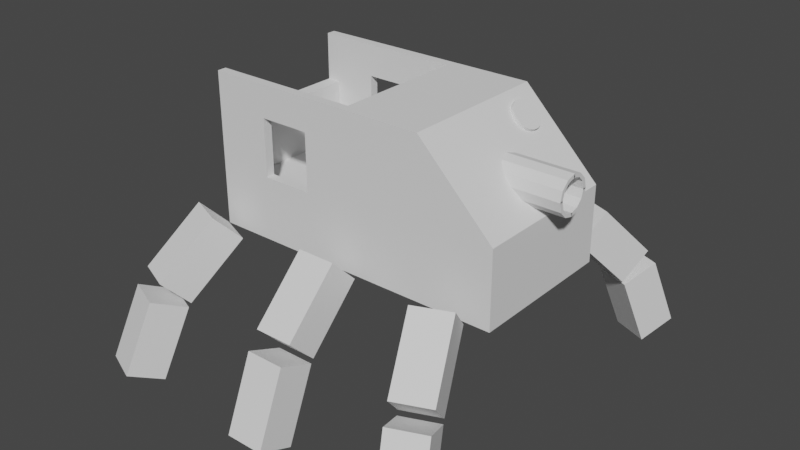 # Source: TestEnemy.blend  (saved by Blender 3.6.11; exported with 4.5.12 LTS)
import bpy
from mathutils import Matrix  # noqa: F401  (used for matrix-valued properties, if any)

bpy.ops.wm.read_factory_settings(use_empty=True)
scene = bpy.context.scene
scene.name = 'Scene'

# ---- collections
col_collection = bpy.data.collections.new('Collection'); scene.collection.children.link(col_collection)

# ---- world
world_world = bpy.data.worlds.new('World'); scene.world = world_world
world_world.use_nodes = True; world_world.node_tree.nodes.clear()
_N = world_world.node_tree.nodes; _L = world_world.node_tree.links
n0 = _N.new('ShaderNodeOutputWorld'); n0.name = 'World Output'; n0.location = (300, 300)
n1 = _N.new('ShaderNodeBackground'); n1.name = 'Background'; n1.location = (10, 300)
n1.inputs[0].default_value = (0.05088, 0.05088, 0.05088, 1.0)
_L.new(n1.outputs[0], n0.inputs[0])
n0.is_active_output = True
world_world.color = (0.05088, 0.05088, 0.05088)
world_world.use_sun_shadow = False
world_world.sun_shadow_jitter_overblur = 0.0

# ---- meshes
me_cylinder = bpy.data.meshes.new('Cylinder')
me_cylinder.from_pydata([(1.051, 0.8188, 3.187), (1.271, 0.8188, 3.407), (1.079, 0.8149, 3.16), (1.299, 0.8149, 3.38), (1.105, 0.8037, 3.134), (1.325, 0.8037, 3.354), (1.129, 0.7854, 3.11), (1.349, 0.7854, 3.33), (1.15, 0.7608, 3.088), (1.37, 0.7608, 3.308), (1.168, 0.7308, 3.071), (1.388, 0.7308, 3.291), (1.181, 0.6965, 3.058), (1.401, 0.6965, 3.278), (1.189, 0.6594, 3.05), (1.409, 0.6594, 3.27), (1.191, 0.6208, 3.047), (1.411, 0.6208, 3.267), (1.189, 0.5821, 3.05), (1.409, 0.5821, 3.27), (1.181, 0.545, 3.058), (1.401, 0.545, 3.278), (1.168, 0.5108, 3.071), (1.388, 0.5108, 3.291), (1.15, 0.4808, 3.088), (1.37, 0.4808, 3.308), (1.129, 0.4561, 3.11), (1.349, 0.4561, 3.33), (1.105, 0.4379, 3.134), (1.325, 0.4379, 3.354), (1.079, 0.4266, 3.16), (1.299, 0.4266, 3.38), (1.051, 0.4228, 3.187), (1.271, 0.4228, 3.407), (1.024, 0.4266, 3.215), (1.244, 0.4266, 3.435), (0.9977, 0.4379, 3.241), (1.218, 0.4379, 3.461), (0.9735, 0.4561, 3.265), (1.194, 0.4561, 3.485), (0.9522, 0.4808, 3.286), (1.172, 0.4808, 3.506), (0.9348, 0.5108, 3.304), (1.155, 0.5108, 3.524), (0.9219, 0.545, 3.317), (1.142, 0.545, 3.537), (0.9139, 0.5821, 3.325), (1.134, 0.5821, 3.545), (0.9112, 0.6208, 3.327), (1.131, 0.6208, 3.547), (0.9139, 0.6594, 3.325), (1.134, 0.6594, 3.545), (0.9219, 0.6965, 3.317), (1.142, 0.6965, 3.537), (0.9348, 0.7308, 3.304), (1.155, 0.7308, 3.524), (0.9522, 0.7608, 3.286), (1.172, 0.7608, 3.506), (0.9735, 0.7854, 3.265), (1.194, 0.7854, 3.485), (0.9977, 0.8037, 3.241), (1.218, 0.8037, 3.461), (1.024, 0.8149, 3.215), (1.244, 0.8149, 3.435), (-2.0, -1.0, 1.622), (-1.269, -0.8829, 2.456), (-2.0, -1.0, 3.622), (-1.269, -0.8829, 3.205), (-2.0, 1.0, 1.622), (-0.6076, -0.8829, 2.456), (-2.0, 1.0, 3.622), (-0.6076, -0.8829, 3.205), (2.0, -1.0, 1.622), (-1.821, -0.8817, 3.006), (2.0, 1.0, 1.622), (2.0, -1.0, 2.622), (1.0, -1.0, 3.622), (-0.05545, -0.8829, 2.237), (1.0, 1.0, 3.622), (2.0, 1.0, 2.622), (-1.821, 0.0, 3.006), (-0.05545, 0.0, 2.237), (-1.269, 0.8829, 2.456), (-1.269, 0.8829, 3.205), (-0.6076, 0.8829, 2.456), (-0.6076, 0.8829, 3.205), (-1.821, 0.8817, 3.006), (-0.05545, 0.8829, 2.237), (-1.821, 0.0, 2.237), (-1.821, -0.8829, 2.237), (-1.821, 0.8829, 2.237), (-2.0, -0.8817, 3.006), (-2.0, -0.8817, 3.622), (-2.0, 0.8817, 3.622), (-2.0, 0.0, 3.006), (-2.0, 0.8817, 3.006), (-1.269, -1.0, 2.456), (-1.269, -1.0, 3.205), (-0.6076, -1.0, 3.205), (-0.6076, -1.0, 2.456), (-1.269, 1.0, 2.456), (-1.269, 1.0, 3.205), (-0.6076, 1.0, 2.456), (-0.6076, 1.0, 3.205), (-1.821, 0.8817, 3.622), (-0.05545, 0.8829, 3.622), (-0.3846, 0.8829, 3.622), (-1.492, 0.8829, 3.622), (-1.821, 0.8829, 3.622), (-1.821, -0.8829, 3.622), (-1.821, -0.8817, 3.622), (-1.492, -0.8829, 3.622), (-0.05545, -0.8829, 3.622), (-0.3846, -0.8829, 3.622), (-0.05545, 0.0, 3.622), (1.201, 0.0, 2.693), (1.201, -0.25, 2.943), (1.201, -0.125, 2.726), (1.201, -0.2165, 2.818), (1.201, -0.25, 2.943), (1.201, 0.0, 3.193), (1.201, -0.2165, 3.068), (1.201, -0.125, 3.159), (1.201, 0.25, 2.943), (1.201, 0.0, 2.693), (1.201, 0.2165, 2.818), (1.201, 0.125, 2.726), (1.201, 0.0, 3.193), (1.201, 0.25, 2.943), (1.201, 0.125, 3.159), (1.201, 0.2165, 3.068), (2.293, -0.2053, 2.955), (2.293, 0.01197, 2.737), (2.293, -0.175, 2.841), (2.293, -0.1011, 2.767), (2.293, 0.01197, 3.148), (2.293, -0.2053, 2.931), (2.293, -0.1011, 3.118), (2.293, -0.175, 3.044), (2.293, -0.01197, 2.737), (2.293, 0.2053, 2.955), (2.293, 0.1011, 2.767), (2.293, 0.175, 2.841), (2.293, 0.2053, 2.931), (2.293, -0.01197, 3.148), (2.293, 0.175, 3.044), (2.293, 0.1011, 3.118), (2.293, 0.125, 2.726), (2.293, 0.0, 2.693), (2.293, 0.2165, 2.818), (2.293, 0.25, 2.943), (2.293, 0.0, 3.193), (2.293, 0.125, 3.159), (2.293, 0.2165, 3.068), (2.293, 0.25, 2.943), (2.293, 0.0, 2.693), (2.293, -0.125, 2.726), (2.293, -0.2165, 2.818), (2.293, -0.25, 2.943), (2.293, -0.125, 3.159), (2.293, 0.0, 3.193), (2.293, -0.2165, 3.068), (2.293, -0.25, 2.943), (1.969, 0.1011, 2.767), (1.969, -0.01197, 2.737), (1.969, 0.175, 2.841), (1.969, 0.2053, 2.955), (1.969, -0.01197, 3.148), (1.969, 0.1011, 3.118), (1.969, 0.175, 3.044), (1.969, 0.2053, 2.931), (1.969, 0.01197, 2.737), (1.969, -0.1011, 2.767), (1.969, -0.175, 2.841), (1.969, -0.2053, 2.955), (1.969, -0.1011, 3.118), (1.969, 0.01197, 3.148), (1.969, -0.175, 3.044), (1.969, -0.2053, 2.931), (1.449, 1.676, 2.065), (1.719, 2.329, 1.358), (1.313, 1.349, 1.712), (1.584, 2.002, 1.004), (1.911, 1.484, 2.065), (2.181, 2.137, 1.358), (1.775, 1.158, 1.712), (2.046, 1.811, 1.004), (1.774, 2.462, 1.146), (1.921, 2.815, 0.2221), (1.597, 2.035, 0.9546), (1.744, 2.388, 0.03073), (2.236, 2.27, 1.146), (2.383, 2.624, 0.2221), (2.059, 1.843, 0.9546), (2.206, 2.197, 0.03073), (-2.021, 1.444, 2.065), (-2.292, 2.097, 1.358), (-1.886, 1.117, 1.712), (-2.157, 1.77, 1.004), (-1.56, 1.635, 2.065), (-1.83, 2.288, 1.358), (-1.424, 1.308, 1.712), (-1.695, 1.962, 1.004), (-2.347, 2.23, 1.146), (-2.493, 2.583, 0.2221), (-2.17, 1.803, 0.9546), (-2.317, 2.156, 0.03073), (-1.885, 2.421, 1.146), (-2.032, 2.774, 0.2221), (-1.708, 1.994, 0.9546), (-1.855, 2.348, 0.03073), (-0.2396, 1.528, 2.065), (-0.2396, 2.236, 1.358), (-0.2396, 1.175, 1.712), (-0.2396, 1.882, 1.004), (0.2604, 1.528, 2.065), (0.2604, 2.236, 1.358), (0.2604, 1.175, 1.712), (0.2604, 1.882, 1.004), (-0.2396, 2.379, 1.146), (-0.2396, 2.762, 0.2221), (-0.2396, 1.917, 0.9546), (-0.2396, 2.3, 0.03073), (0.2604, 2.379, 1.146), (0.2604, 2.762, 0.2221), (0.2604, 1.917, 0.9546), (0.2604, 2.3, 0.03073), (1.449, -1.676, 2.065), (1.719, -2.329, 1.358), (1.313, -1.349, 1.712), (1.584, -2.002, 1.004), (1.911, -1.484, 2.065), (2.181, -2.137, 1.358), (1.775, -1.158, 1.712), (2.046, -1.811, 1.004), (1.774, -2.462, 1.146), (1.921, -2.815, 0.2221), (1.597, -2.035, 0.9546), (1.744, -2.388, 0.03073), (2.236, -2.27, 1.146), (2.383, -2.624, 0.2221), (2.059, -1.843, 0.9546), (2.206, -2.197, 0.03073), (-2.021, -1.444, 2.065), (-2.292, -2.097, 1.358), (-1.886, -1.117, 1.712), (-2.157, -1.77, 1.004), (-1.56, -1.635, 2.065), (-1.83, -2.288, 1.358), (-1.424, -1.308, 1.712), (-1.695, -1.962, 1.004), (-2.347, -2.23, 1.146), (-2.493, -2.583, 0.2221), (-2.17, -1.803, 0.9546), (-2.317, -2.156, 0.03073), (-1.885, -2.421, 1.146), (-2.032, -2.774, 0.2221), (-1.708, -1.994, 0.9546), (-1.855, -2.348, 0.03073), (-0.2396, -1.528, 2.065), (-0.2396, -2.236, 1.358), (-0.2396, -1.175, 1.712), (-0.2396, -1.882, 1.004), (0.2604, -1.528, 2.065), (0.2604, -2.236, 1.358), (0.2604, -1.175, 1.712), (0.2604, -1.882, 1.004), (-0.2396, -2.379, 1.146), (-0.2396, -2.762, 0.2221), (-0.2396, -1.917, 0.9546), (-0.2396, -2.3, 0.03073), (0.2604, -2.379, 1.146), (0.2604, -2.762, 0.2221), (0.2604, -1.917, 0.9546), (0.2604, -2.3, 0.03073)], [], [(0, 1, 3, 2), (2, 3, 5, 4), (4, 5, 7, 6), (6, 7, 9, 8), (8, 9, 11, 10), (10, 11, 13, 12), (12, 13, 15, 14), (14, 15, 17, 16), (16, 17, 19, 18), (18, 19, 21, 20), (20, 21, 23, 22), (22, 23, 25, 24), (24, 25, 27, 26), (26, 27, 29, 28), (28, 29, 31, 30), (30, 31, 33, 32), (32, 33, 35, 34), (34, 35, 37, 36), (36, 37, 39, 38), (38, 39, 41, 40), (40, 41, 43, 42), (42, 43, 45, 44), (44, 45, 47, 46), (46, 47, 49, 48), (48, 49, 51, 50), (50, 51, 53, 52), (52, 53, 55, 54), (54, 55, 57, 56), (56, 57, 59, 58), (58, 59, 61, 60), (3, 1, 63, 61, 59, 57, 55, 53, 51, 49, 47, 45, 43, 41, 39, 37, 35, 33, 31, 29, 27, 25, 23, 21, 19, 17, 15, 13, 11, 9, 7, 5), (60, 61, 63, 62), (62, 63, 1, 0), (0, 2, 4, 6, 8, 10, 12, 14, 16, 18, 20, 22, 24, 26, 28, 30, 32, 34, 36, 38, 40, 42, 44, 46, 48, 50, 52, 54, 56, 58, 60, 62), (93, 70, 68, 64, 66, 92, 91, 94, 95), (97, 66, 64, 96), (96, 64, 72, 75, 76, 66, 97, 98, 99), (70, 101, 100, 68), (70, 78, 79, 74, 68, 100, 102, 103, 101), (68, 74, 72, 64), (74, 79, 75, 72), (78, 76, 75, 79), (110, 92, 66, 76, 78, 70, 93, 104, 108, 107, 106, 105, 114, 112, 113, 111, 109), (81, 77, 112, 114), (71, 69, 99, 98), (88, 89, 77, 81), (67, 65, 89, 109, 111), (71, 113, 112, 77, 69), (69, 77, 89, 65), (71, 67, 111, 113), (99, 69, 65, 96), (65, 67, 97, 96), (97, 67, 71, 98), (94, 80, 86, 95), (87, 81, 114, 105), (84, 85, 103, 102), (88, 81, 87, 90), (108, 90, 82, 83, 107), (106, 85, 84, 87, 105), (84, 82, 90, 87), (83, 85, 106, 107), (100, 82, 84, 102), (83, 82, 100, 101), (85, 83, 101, 103), (73, 89, 88, 80), (109, 89, 73, 110), (80, 88, 90, 86), (104, 86, 90, 108), (73, 91, 92, 110), (93, 95, 86, 104), (73, 80, 94, 91), (158, 162, 119, 116), (139, 141, 163, 164), (151, 127, 120, 160), (115, 117, 118, 116, 119, 121, 122, 120, 127, 129, 130, 128, 123, 125, 126, 124), (123, 128, 154, 150), (148, 124, 126, 147), (147, 126, 125, 149), (149, 125, 123, 150), (127, 151, 152, 129), (129, 152, 153, 130), (130, 153, 154, 128), (115, 155, 156, 117), (117, 156, 157, 118), (118, 157, 158, 116), (160, 120, 122, 159), (159, 122, 121, 161), (161, 121, 119, 162), (124, 148, 155, 115), (141, 139, 148, 147), (142, 141, 147, 149), (140, 142, 149, 150), (144, 146, 152, 151), (146, 145, 153, 152), (145, 143, 154, 153), (132, 134, 156, 155), (134, 133, 157, 156), (133, 131, 158, 157), (137, 135, 160, 159), (138, 137, 159, 161), (136, 138, 161, 162), (139, 132, 155, 148), (131, 136, 162, 158), (135, 144, 151, 160), (143, 140, 150, 154), (164, 163, 165, 166, 170, 169, 168, 167, 176, 175, 177, 178, 174, 173, 172, 171), (140, 143, 170, 166), (131, 133, 173, 174), (141, 142, 165, 163), (135, 137, 175, 176), (142, 140, 166, 165), (137, 138, 177, 175), (146, 144, 167, 168), (138, 136, 178, 177), (145, 146, 168, 169), (132, 139, 164, 171), (143, 145, 169, 170), (136, 131, 174, 178), (134, 132, 171, 172), (144, 135, 176, 167), (133, 134, 172, 173), (179, 180, 182, 181), (181, 182, 186, 185), (185, 186, 184, 183), (183, 184, 180, 179), (181, 185, 183, 179), (186, 182, 180, 184), (187, 188, 190, 189), (189, 190, 194, 193), (193, 194, 192, 191), (191, 192, 188, 187), (189, 193, 191, 187), (194, 190, 188, 192), (195, 196, 198, 197), (197, 198, 202, 201), (201, 202, 200, 199), (199, 200, 196, 195), (197, 201, 199, 195), (202, 198, 196, 200), (203, 204, 206, 205), (205, 206, 210, 209), (209, 210, 208, 207), (207, 208, 204, 203), (205, 209, 207, 203), (210, 206, 204, 208), (211, 212, 214, 213), (213, 214, 218, 217), (217, 218, 216, 215), (215, 216, 212, 211), (213, 217, 215, 211), (218, 214, 212, 216), (219, 220, 222, 221), (221, 222, 226, 225), (225, 226, 224, 223), (223, 224, 220, 219), (221, 225, 223, 219), (226, 222, 220, 224), (227, 229, 230, 228), (229, 233, 234, 230), (233, 231, 232, 234), (231, 227, 228, 232), (229, 227, 231, 233), (234, 232, 228, 230), (235, 237, 238, 236), (237, 241, 242, 238), (241, 239, 240, 242), (239, 235, 236, 240), (237, 235, 239, 241), (242, 240, 236, 238), (243, 245, 246, 244), (245, 249, 250, 246), (249, 247, 248, 250), (247, 243, 244, 248), (245, 243, 247, 249), (250, 248, 244, 246), (251, 253, 254, 252), (253, 257, 258, 254), (257, 255, 256, 258), (255, 251, 252, 256), (253, 251, 255, 257), (258, 256, 252, 254), (259, 261, 262, 260), (261, 265, 266, 262), (265, 263, 264, 266), (263, 259, 260, 264), (261, 259, 263, 265), (266, 264, 260, 262), (267, 269, 270, 268), (269, 273, 274, 270), (273, 271, 272, 274), (271, 267, 268, 272), (269, 267, 271, 273), (274, 272, 268, 270)])
_uv = me_cylinder.uv_layers.new(name='UVMap')
_uv.uv.foreach_set('vector', [1.0, 0.5, 1.0, 1.0, 0.9688, 1.0, 0.9688, 0.5, 0.9688, 0.5, 0.9688, 1.0, 0.9375, 1.0, 0.9375, 0.5, 0.9375, 0.5, 0.9375, 1.0, 0.9062, 1.0, 0.9062, 0.5, 0.9062, 0.5, 0.9062, 1.0, 0.875, 1.0, 0.875, 0.5, 0.875, 0.5, 0.875, 1.0, 0.8438, 1.0, 0.8438, 0.5, 0.8438, 0.5, 0.8438, 1.0, 0.8125, 1.0, 0.8125, 0.5, 0.8125, 0.5, 0.8125, 1.0, 0.7812, 1.0, 0.7812, 0.5, 0.7812, 0.5, 0.7812, 1.0, 0.75, 1.0, 0.75, 0.5, 0.75, 0.5, 0.75, 1.0, 0.7188, 1.0, 0.7188, 0.5, 0.7188, 0.5, 0.7188, 1.0, 0.6875, 1.0, 0.6875, 0.5, 0.6875, 0.5, 0.6875, 1.0, 0.6562, 1.0, 0.6562, 0.5, 0.6562, 0.5, 0.6562, 1.0, 0.625, 1.0, 0.625, 0.5, 0.625, 0.5, 0.625, 1.0, 0.5938, 1.0, 0.5938, 0.5, 0.5938, 0.5, 0.5938, 1.0, 0.5625, 1.0, 0.5625, 0.5, 0.5625, 0.5, 0.5625, 1.0, 0.5312, 1.0, 0.5312, 0.5, 0.5312, 0.5, 0.5312, 1.0, 0.5, 1.0, 0.5, 0.5, 0.5, 0.5, 0.5, 1.0, 0.4688, 1.0, 0.4688, 0.5, 0.4688, 0.5, 0.4688, 1.0, 0.4375, 1.0, 0.4375, 0.5, 0.4375, 0.5, 0.4375, 1.0, 0.4062, 1.0, 0.4062, 0.5, 0.4062, 0.5, 0.4062, 1.0, 0.375, 1.0, 0.375, 0.5, 0.375, 0.5, 0.375, 1.0, 0.3438, 1.0, 0.3438, 0.5, 0.3438, 0.5, 0.3438, 1.0, 0.3125, 1.0, 0.3125, 0.5, 0.3125, 0.5, 0.3125, 1.0, 0.2812, 1.0, 0.2812, 0.5, 0.2812, 0.5, 0.2812, 1.0, 0.25, 1.0, 0.25, 0.5, 0.25, 0.5, 0.25, 1.0, 0.2188, 1.0, 0.2188, 0.5, 0.2188, 0.5, 0.2188, 1.0, 0.1875, 1.0, 0.1875, 0.5, 0.1875, 0.5, 0.1875, 1.0, 0.1562, 1.0, 0.1562, 0.5, 0.1562, 0.5, 0.1562, 1.0, 0.125, 1.0, 0.125, 0.5, 0.125, 0.5, 0.125, 1.0, 0.09375, 1.0, 0.09375, 0.5, 0.09375, 0.5, 0.09375, 1.0, 0.0625, 1.0, 0.0625, 0.5, 0.2968, 0.4854, 0.25, 0.49, 0.2032, 0.4854, 0.1582, 0.4717, 0.1167, 0.4496, 0.08029, 0.4197, 0.05045, 0.3833, 0.02827, 0.3418, 0.01461, 0.2968, 0.01, 0.25, 0.01461, 0.2032, 0.02827, 0.1582, 0.05045, 0.1167, 0.08029, 0.08029, 0.1167, 0.05045, 0.1582, 0.02827, 0.2032, 0.01461, 0.25, 0.01, 0.2968, 0.01461, 0.3418, 0.02827, 0.3833, 0.05045, 0.4197, 0.08029, 0.4496, 0.1167, 0.4717, 0.1582, 0.4854, 0.2032, 0.49, 0.25, 0.4854, 0.2968, 0.4717, 0.3418, 0.4496, 0.3833, 0.4197, 0.4197, 0.3833, 0.4496, 0.3418, 0.4717, 0.0625, 0.5, 0.0625, 1.0, 0.03125, 1.0, 0.03125, 0.5, 0.03125, 0.5, 0.03125, 1.0, 0.0, 1.0, 0.0, 0.5, 0.75, 0.49, 0.7968, 0.4854, 0.8418, 0.4717, 0.8833, 0.4496, 0.9197, 0.4197, 0.9496, 0.3833, 0.9717, 0.3418, 0.9854, 0.2968, 0.99, 0.25, 0.9854, 0.2032, 0.9717, 0.1582, 0.9496, 0.1167, 0.9197, 0.08029, 0.8833, 0.05045, 0.8418, 0.02827, 0.7968, 0.01461, 0.75, 0.01, 0.7032, 0.01461, 0.6582, 0.02827, 0.6167, 0.05045, 0.5803, 0.08029, 0.5504, 0.1167, 0.5283, 0.1582, 0.5146, 0.2032, 0.51, 0.25, 0.5146, 0.2968, 0.5283, 0.3418, 0.5504, 0.3833, 0.5803, 0.4197, 0.6167, 0.4496, 0.6582, 0.4717, 0.7032, 0.4854, 0.625, 0.2352, 0.625, 0.25, 0.375, 0.25, 0.375, 0.0, 0.625, 0.0, 0.625, 0.01479, 0.548, 0.01479, 0.548, 0.125, 0.548, 0.2352, 0.5729, 0.9543, 0.625, 1.0, 0.375, 1.0, 0.4792, 0.9543, 0.4792, 0.9543, 0.375, 1.0, 0.375, 0.75, 0.5, 0.75, 0.625, 0.8125, 0.625, 1.0, 0.5729, 0.9543, 0.5729, 0.913, 0.4792, 0.913, 0.625, 0.25, 0.5729, 0.2957, 0.4792, 0.2957, 0.375, 0.25, 0.625, 0.25, 0.625, 0.4375, 0.5, 0.5, 0.375, 0.5, 0.375, 0.25, 0.4792, 0.2957, 0.4792, 0.337, 0.5729, 0.337, 0.5729, 0.2957, 0.125, 0.5, 0.375, 0.5, 0.375, 0.75, 0.125, 0.75, 0.375, 0.5, 0.5, 0.5, 0.5, 0.75, 0.375, 0.75, 0.6875, 0.5, 0.6875, 0.75, 0.5, 0.75, 0.5, 0.5, 0.8638, 0.7352, 0.875, 0.7352, 0.875, 0.75, 0.6875, 0.75, 0.6875, 0.5, 0.875, 0.5, 0.875, 0.5148, 0.8638, 0.5148, 0.8638, 0.5146, 0.8433, 0.5146, 0.774, 0.5146, 0.7535, 0.5146, 0.7535, 0.625, 0.7535, 0.7354, 0.774, 0.7354, 0.8433, 0.7354, 0.8638, 0.7354, 0.375, 0.625, 0.375, 0.75, 0.5481, 0.75, 0.5481, 0.625, 0.5275, 0.8475, 0.4725, 0.8475, 0.4725, 0.8475, 0.5275, 0.8475, 0.125, 0.625, 0.125, 0.75, 0.375, 0.75, 0.375, 0.625, 0.5275, 0.9025, 0.4725, 0.9025, 0.375, 1.0, 0.5481, 1.0, 0.5669, 0.9419, 0.5275, 0.8475, 0.5669, 0.8081, 0.5481, 0.75, 0.375, 0.75, 0.4725, 0.8475, 0.4725, 0.8475, 0.375, 0.75, 0.375, 1.0, 0.4725, 0.9025, 0.5275, 0.8475, 0.5275, 0.9025, 0.5669, 0.9419, 0.5669, 0.8081, 0.4725, 0.8475, 0.4725, 0.8475, 0.4725, 0.9025, 0.4725, 0.9025, 0.4725, 0.9025, 0.5275, 0.9025, 0.5275, 0.9025, 0.4725, 0.9025, 0.5275, 0.9025, 0.5275, 0.9025, 0.5275, 0.8475, 0.5275, 0.8475, 0.4358, 0.125, 0.4358, 0.125, 0.4358, 0.06081, 0.4358, 0.06081, 0.375, 0.75, 0.375, 0.625, 0.5481, 0.625, 0.5481, 0.75, 0.4725, 0.8475, 0.5275, 0.8475, 0.5275, 0.8475, 0.4725, 0.8475, 0.125, 0.625, 0.375, 0.625, 0.375, 0.75, 0.125, 0.75, 0.5481, 1.0, 0.375, 1.0, 0.4725, 0.9025, 0.5275, 0.9025, 0.5669, 0.9419, 0.5669, 0.8081, 0.5275, 0.8475, 0.4725, 0.8475, 0.375, 0.75, 0.5481, 0.75, 0.4725, 0.8475, 0.4725, 0.9025, 0.375, 1.0, 0.375, 0.75, 0.5275, 0.9025, 0.5275, 0.8475, 0.5669, 0.8081, 0.5669, 0.9419, 0.4725, 0.9025, 0.4725, 0.9025, 0.4725, 0.8475, 0.4725, 0.8475, 0.5275, 0.9025, 0.4725, 0.9025, 0.4725, 0.9025, 0.5275, 0.9025, 0.5275, 0.8475, 0.5275, 0.9025, 0.5275, 0.9025, 0.5275, 0.8475, 0.4358, 0.06081, 0.375, 0.0, 0.375, 0.125, 0.4358, 0.125, 0.5481, 0.0, 0.375, 0.0, 0.4358, 0.06081, 0.5357, 0.06081, 0.4358, 0.125, 0.375, 0.125, 0.375, 0.0, 0.4358, 0.06081, 0.5357, 0.06081, 0.4358, 0.06081, 0.375, 0.0, 0.5481, 0.0, 0.4358, 0.06081, 0.4358, 0.06081, 0.5357, 0.06081, 0.5357, 0.06081, 0.5357, 0.06081, 0.4358, 0.06081, 0.4358, 0.06081, 0.5357, 0.06081, 0.4358, 0.06081, 0.4358, 0.125, 0.4358, 0.125, 0.4358, 0.06081, 0.5, 0.75, 0.5, 0.75, 0.5, 1.0, 0.5, 1.0, 0.3973, 0.631, 0.4125, 0.5745, 0.4125, 0.5745, 0.3973, 0.631, 0.625, 0.625, 0.875, 0.625, 0.875, 0.625, 0.625, 0.625, 0.375, 0.125, 0.3917, 0.0625, 0.4375, 0.01675, 0.5, 0.0, 0.5, 0.0, 0.5625, 0.01675, 0.6083, 0.0625, 0.625, 0.125, 0.625, 0.125, 0.6083, 0.1875, 0.5625, 0.2333, 0.5, 0.25, 0.5, 0.25, 0.4375, 0.2333, 0.3917, 0.1875, 0.375, 0.125, 0.5, 0.25, 0.5, 0.25, 0.5, 0.5, 0.5, 0.5, 0.375, 0.625, 0.125, 0.625, 0.125, 0.5625, 0.375, 0.5625, 0.375, 0.5625, 0.125, 0.5625, 0.125, 0.5, 0.375, 0.5, 0.375, 0.5, 0.375, 0.25, 0.5, 0.25, 0.5, 0.5, 0.875, 0.625, 0.625, 0.625, 0.625, 0.5, 0.875, 0.5, 0.625, 0.25, 0.625, 0.5, 0.5625, 0.5, 0.5625, 0.25, 0.5625, 0.25, 0.5625, 0.5, 0.5, 0.5, 0.5, 0.25, 0.125, 0.625, 0.375, 0.625, 0.375, 0.6875, 0.125, 0.6875, 0.125, 0.6875, 0.375, 0.6875, 0.375, 0.75, 0.125, 0.75, 0.375, 1.0, 0.375, 0.75, 0.5, 0.75, 0.5, 1.0, 0.625, 0.625, 0.875, 0.625, 0.875, 0.75, 0.625, 0.75, 0.625, 0.75, 0.625, 1.0, 0.5625, 1.0, 0.5625, 0.75, 0.5625, 0.75, 0.5625, 1.0, 0.5, 1.0, 0.5, 0.75, 0.125, 0.625, 0.375, 0.625, 0.375, 0.625, 0.125, 0.625, 0.4125, 0.5745, 0.3973, 0.631, 0.375, 0.625, 0.3917, 0.5625, 0.4495, 0.5375, 0.4125, 0.5745, 0.3917, 0.5625, 0.4375, 0.5167, 0.506, 0.5223, 0.4495, 0.5375, 0.4375, 0.5167, 0.5, 0.5, 0.6027, 0.631, 0.5875, 0.5745, 0.6083, 0.5625, 0.625, 0.625, 0.5875, 0.5745, 0.5505, 0.5375, 0.5625, 0.5167, 0.6083, 0.5625, 0.5505, 0.5375, 0.494, 0.5223, 0.5, 0.5, 0.5625, 0.5167, 0.3973, 0.619, 0.4125, 0.6755, 0.3917, 0.6875, 0.375, 0.625, 0.4125, 0.6755, 0.4495, 0.7125, 0.4375, 0.7333, 0.3917, 0.6875, 0.4495, 0.7125, 0.506, 0.7277, 0.5, 0.75, 0.4375, 0.7333, 0.5875, 0.6755, 0.6027, 0.619, 0.625, 0.625, 0.6083, 0.6875, 0.5505, 0.7125, 0.5875, 0.6755, 0.6083, 0.6875, 0.5625, 0.7333, 0.494, 0.7277, 0.5505, 0.7125, 0.5625, 0.7333, 0.5, 0.75, 0.3973, 0.631, 0.3973, 0.619, 0.375, 0.625, 0.375, 0.625, 0.506, 0.7277, 0.494, 0.7277, 0.5, 0.75, 0.5, 0.75, 0.6027, 0.619, 0.6027, 0.631, 0.625, 0.625, 0.625, 0.625, 0.494, 0.5223, 0.506, 0.5223, 0.5, 0.5, 0.5, 0.5, 0.3973, 0.631, 0.4125, 0.5745, 0.4495, 0.5375, 0.506, 0.5223, 0.494, 0.5223, 0.5505, 0.5375, 0.5875, 0.5745, 0.6027, 0.631, 0.6027, 0.619, 0.5875, 0.6755, 0.5505, 0.7125, 0.494, 0.7277, 0.506, 0.7277, 0.4495, 0.7125, 0.4125, 0.6755, 0.3973, 0.619, 0.506, 0.5223, 0.494, 0.5223, 0.494, 0.5223, 0.506, 0.5223, 0.506, 0.7277, 0.4495, 0.7125, 0.4495, 0.7125, 0.506, 0.7277, 0.4125, 0.5745, 0.4495, 0.5375, 0.4495, 0.5375, 0.4125, 0.5745, 0.6027, 0.619, 0.5875, 0.6755, 0.5875, 0.6755, 0.6027, 0.619, 0.4495, 0.5375, 0.506, 0.5223, 0.506, 0.5223, 0.4495, 0.5375, 0.5875, 0.6755, 0.5505, 0.7125, 0.5505, 0.7125, 0.5875, 0.6755, 0.5875, 0.5745, 0.6027, 0.631, 0.6027, 0.631, 0.5875, 0.5745, 0.5505, 0.7125, 0.494, 0.7277, 0.494, 0.7277, 0.5505, 0.7125, 0.5505, 0.5375, 0.5875, 0.5745, 0.5875, 0.5745, 0.5505, 0.5375, 0.3973, 0.619, 0.3973, 0.631, 0.3973, 0.631, 0.3973, 0.619, 0.494, 0.5223, 0.5505, 0.5375, 0.5505, 0.5375, 0.494, 0.5223, 0.494, 0.7277, 0.506, 0.7277, 0.506, 0.7277, 0.494, 0.7277, 0.4125, 0.6755, 0.3973, 0.619, 0.3973, 0.619, 0.4125, 0.6755, 0.6027, 0.631, 0.6027, 0.619, 0.6027, 0.619, 0.6027, 0.631, 0.4495, 0.7125, 0.4125, 0.6755, 0.4125, 0.6755, 0.4495, 0.7125, 0.375, 0.0, 0.625, 0.0, 0.625, 0.25, 0.375, 0.25, 0.375, 0.25, 0.625, 0.25, 0.625, 0.5, 0.375, 0.5, 0.375, 0.5, 0.625, 0.5, 0.625, 0.75, 0.375, 0.75, 0.375, 0.75, 0.625, 0.75, 0.625, 1.0, 0.375, 1.0, 0.125, 0.5, 0.375, 0.5, 0.375, 0.75, 0.125, 0.75, 0.625, 0.5, 0.875, 0.5, 0.875, 0.75, 0.625, 0.75, 0.375, 0.0, 0.625, 0.0, 0.625, 0.25, 0.375, 0.25, 0.375, 0.25, 0.625, 0.25, 0.625, 0.5, 0.375, 0.5, 0.375, 0.5, 0.625, 0.5, 0.625, 0.75, 0.375, 0.75, 0.375, 0.75, 0.625, 0.75, 0.625, 1.0, 0.375, 1.0, 0.125, 0.5, 0.375, 0.5, 0.375, 0.75, 0.125, 0.75, 0.625, 0.5, 0.875, 0.5, 0.875, 0.75, 0.625, 0.75, 0.375, 0.0, 0.625, 0.0, 0.625, 0.25, 0.375, 0.25, 0.375, 0.25, 0.625, 0.25, 0.625, 0.5, 0.375, 0.5, 0.375, 0.5, 0.625, 0.5, 0.625, 0.75, 0.375, 0.75, 0.375, 0.75, 0.625, 0.75, 0.625, 1.0, 0.375, 1.0, 0.125, 0.5, 0.375, 0.5, 0.375, 0.75, 0.125, 0.75, 0.625, 0.5, 0.875, 0.5, 0.875, 0.75, 0.625, 0.75, 0.375, 0.0, 0.625, 0.0, 0.625, 0.25, 0.375, 0.25, 0.375, 0.25, 0.625, 0.25, 0.625, 0.5, 0.375, 0.5, 0.375, 0.5, 0.625, 0.5, 0.625, 0.75, 0.375, 0.75, 0.375, 0.75, 0.625, 0.75, 0.625, 1.0, 0.375, 1.0, 0.125, 0.5, 0.375, 0.5, 0.375, 0.75, 0.125, 0.75, 0.625, 0.5, 0.875, 0.5, 0.875, 0.75, 0.625, 0.75, 0.375, 0.0, 0.625, 0.0, 0.625, 0.25, 0.375, 0.25, 0.375, 0.25, 0.625, 0.25, 0.625, 0.5, 0.375, 0.5, 0.375, 0.5, 0.625, 0.5, 0.625, 0.75, 0.375, 0.75, 0.375, 0.75, 0.625, 0.75, 0.625, 1.0, 0.375, 1.0, 0.125, 0.5, 0.375, 0.5, 0.375, 0.75, 0.125, 0.75, 0.625, 0.5, 0.875, 0.5, 0.875, 0.75, 0.625, 0.75, 0.375, 0.0, 0.625, 0.0, 0.625, 0.25, 0.375, 0.25, 0.375, 0.25, 0.625, 0.25, 0.625, 0.5, 0.375, 0.5, 0.375, 0.5, 0.625, 0.5, 0.625, 0.75, 0.375, 0.75, 0.375, 0.75, 0.625, 0.75, 0.625, 1.0, 0.375, 1.0, 0.125, 0.5, 0.375, 0.5, 0.375, 0.75, 0.125, 0.75, 0.625, 0.5, 0.875, 0.5, 0.875, 0.75, 0.625, 0.75, 0.375, 0.0, 0.375, 0.25, 0.625, 0.25, 0.625, 0.0, 0.375, 0.25, 0.375, 0.5, 0.625, 0.5, 0.625, 0.25, 0.375, 0.5, 0.375, 0.75, 0.625, 0.75, 0.625, 0.5, 0.375, 0.75, 0.375, 1.0, 0.625, 1.0, 0.625, 0.75, 0.125, 0.5, 0.125, 0.75, 0.375, 0.75, 0.375, 0.5, 0.625, 0.5, 0.625, 0.75, 0.875, 0.75, 0.875, 0.5, 0.375, 0.0, 0.375, 0.25, 0.625, 0.25, 0.625, 0.0, 0.375, 0.25, 0.375, 0.5, 0.625, 0.5, 0.625, 0.25, 0.375, 0.5, 0.375, 0.75, 0.625, 0.75, 0.625, 0.5, 0.375, 0.75, 0.375, 1.0, 0.625, 1.0, 0.625, 0.75, 0.125, 0.5, 0.125, 0.75, 0.375, 0.75, 0.375, 0.5, 0.625, 0.5, 0.625, 0.75, 0.875, 0.75, 0.875, 0.5, 0.375, 0.0, 0.375, 0.25, 0.625, 0.25, 0.625, 0.0, 0.375, 0.25, 0.375, 0.5, 0.625, 0.5, 0.625, 0.25, 0.375, 0.5, 0.375, 0.75, 0.625, 0.75, 0.625, 0.5, 0.375, 0.75, 0.375, 1.0, 0.625, 1.0, 0.625, 0.75, 0.125, 0.5, 0.125, 0.75, 0.375, 0.75, 0.375, 0.5, 0.625, 0.5, 0.625, 0.75, 0.875, 0.75, 0.875, 0.5, 0.375, 0.0, 0.375, 0.25, 0.625, 0.25, 0.625, 0.0, 0.375, 0.25, 0.375, 0.5, 0.625, 0.5, 0.625, 0.25, 0.375, 0.5, 0.375, 0.75, 0.625, 0.75, 0.625, 0.5, 0.375, 0.75, 0.375, 1.0, 0.625, 1.0, 0.625, 0.75, 0.125, 0.5, 0.125, 0.75, 0.375, 0.75, 0.375, 0.5, 0.625, 0.5, 0.625, 0.75, 0.875, 0.75, 0.875, 0.5, 0.375, 0.0, 0.375, 0.25, 0.625, 0.25, 0.625, 0.0, 0.375, 0.25, 0.375, 0.5, 0.625, 0.5, 0.625, 0.25, 0.375, 0.5, 0.375, 0.75, 0.625, 0.75, 0.625, 0.5, 0.375, 0.75, 0.375, 1.0, 0.625, 1.0, 0.625, 0.75, 0.125, 0.5, 0.125, 0.75, 0.375, 0.75, 0.375, 0.5, 0.625, 0.5, 0.625, 0.75, 0.875, 0.75, 0.875, 0.5, 0.375, 0.0, 0.375, 0.25, 0.625, 0.25, 0.625, 0.0, 0.375, 0.25, 0.375, 0.5, 0.625, 0.5, 0.625, 0.25, 0.375, 0.5, 0.375, 0.75, 0.625, 0.75, 0.625, 0.5, 0.375, 0.75, 0.375, 1.0, 0.625, 1.0, 0.625, 0.75, 0.125, 0.5, 0.125, 0.75, 0.375, 0.75, 0.375, 0.5, 0.625, 0.5, 0.625, 0.75, 0.875, 0.75, 0.875, 0.5])
me_cylinder.update()
arm_armature = bpy.data.armatures.new('Armature')  # bones are not reproduced

# ---- objects
ob_cylinder = bpy.data.objects.new('Cylinder', me_cylinder)
ob_armature = bpy.data.objects.new('Armature', arm_armature)

# ---- transforms, parenting, visibility, modifiers, constraints
ob_cylinder.parent = ob_armature
ob_cylinder.location = (0.0, -5.96e-08, 0.0)
_vg = ob_cylinder.vertex_groups.new(name='Bone')
_vg.add([0, 1, 2, 3, 4, 5, 6, 7, 8, 9, 10, 11, 12, 13, 14, 15, 16, 17, 18, 19, 20, 21, 22, 23, 24, 25, 26, 27, 28, 29, 30, 31, 32, 33, 34, 35, 36, 37, 38, 39, 40, 41, 42, 43, 44, 45, 46, 47, 48, 49, 50, 51, 52, 53, 54, 55, 56, 57, 58, 59, 60, 61, 62, 63, 64, 65, 66, 67, 68, 69, 70, 71, 72, 73, 74, 75, 76, 77, 78, 79, 80, 81, 82, 83, 84, 85, 86, 87, 88, 89, 90, 91, 92, 93, 94, 95, 96, 97, 98, 99, 100, 101, 102, 103, 104, 105, 106, 107, 108, 109, 110, 111, 112, 113, 114], 1.0, 'REPLACE')
_vg = ob_cylinder.vertex_groups.new(name='Bone.001')
_vg.add([115, 116, 117, 118, 119, 120, 121, 122, 123, 124, 125, 126, 127, 128, 129, 130, 131, 132, 133, 134, 135, 136, 137, 138, 139, 140, 141, 142, 143, 144, 145, 146, 147, 148, 149, 150, 151, 152, 153, 154, 155, 156, 157, 158, 159, 160, 161, 162, 163, 164, 165, 166, 167, 168, 169, 170, 171, 172, 173, 174, 175, 176, 177, 178], 1.0, 'REPLACE')
_vg = ob_cylinder.vertex_groups.new(name='Bone.002')
_vg.add([211, 212, 213, 214, 215, 216, 217, 218], 1.0, 'REPLACE')
_vg = ob_cylinder.vertex_groups.new(name='Bone.003')
_vg.add([219, 220, 221, 222, 223, 224, 225, 226], 1.0, 'REPLACE')
_vg = ob_cylinder.vertex_groups.new(name='Bone.004')
for _i, _w in zip([195, 196, 197, 198, 199, 200, 201, 202], [0.9877, 0.8053, 0.9972, 0.9734, 0.9737, 0.5765, 0.9941, 0.9376]): _vg.add([_i], _w, 'REPLACE')
_vg = ob_cylinder.vertex_groups.new(name='Bone.005')
_vg.add([203, 204, 205, 206, 207, 208, 209, 210], 1.0, 'REPLACE')
_vg = ob_cylinder.vertex_groups.new(name='Bone.006')
for _i, _w in zip([179, 180, 181, 182, 183, 184, 185, 186], [0.9934, 0.9353, 0.9985, 0.9878, 0.9739, 0.5881, 0.9945, 0.9469]): _vg.add([_i], _w, 'REPLACE')
_vg = ob_cylinder.vertex_groups.new(name='Bone.007')
_vg.add([187, 188, 189, 190, 191, 192, 193, 194], 1.0, 'REPLACE')
_vg = ob_cylinder.vertex_groups.new(name='Bone.008')
_vg.add([259, 260, 261, 262, 263, 264, 265, 266], 1.0, 'REPLACE')
_vg = ob_cylinder.vertex_groups.new(name='Bone.009')
_vg.add([267, 268, 269, 270, 271, 272, 273, 274], 1.0, 'REPLACE')
_vg = ob_cylinder.vertex_groups.new(name='Bone.010')
for _i, _w in zip([227, 228, 229, 230, 231, 232, 233, 234], [0.9728, 0.5619, 0.9934, 0.9466, 0.9735, 0.555, 0.9951, 0.9389]): _vg.add([_i], _w, 'REPLACE')
_vg = ob_cylinder.vertex_groups.new(name='Bone.011')
_vg.add([235, 236, 237, 238, 239, 240, 241, 242], 1.0, 'REPLACE')
_vg = ob_cylinder.vertex_groups.new(name='Bone.012')
for _i, _w in zip([243, 244, 245, 246, 247, 248, 249, 250], [0.9788, 0.5868, 0.9952, 0.9567, 0.9939, 0.9382, 0.9984, 0.9851]): _vg.add([_i], _w, 'REPLACE')
_vg = ob_cylinder.vertex_groups.new(name='Bone.013')
_vg.add([251, 252, 253, 254, 255, 256, 257, 258], 1.0, 'REPLACE')
_m = ob_cylinder.modifiers.new('Armature', 'ARMATURE')
_m.object = ob_armature
ob_armature.location = (0.0, 0.0, 0.0)

# ---- collection membership
col_collection.objects.link(ob_cylinder)
col_collection.objects.link(ob_armature)

# ---- scene / render settings (as saved in the file)
scene.frame_start = 0; scene.frame_end = 51; scene.frame_set(0)
scene.render.engine = 'BLENDER_EEVEE_NEXT'
scene.cycles.sampling_pattern = 'TABULATED_SOBOL'
scene.view_settings.view_transform = 'Filmic'
bpy.context.view_layer.update()

# ---- added for rendering (the .blend has no active camera and no usable light): camera, sun
cam_auto = bpy.data.cameras.new('AutoCamera')
cam_auto.lens = 50.0
cam_auto.sensor_width = 36.0
cam_auto.clip_end = 1000.0
ob_auto_camera = bpy.data.objects.new('AutoCamera', cam_auto)
scene.collection.objects.link(ob_auto_camera)
ob_auto_camera.location = (7.59495, -9.18051, 7.94674)
ob_auto_camera.rotation_euler = (1.09748, -7.21219e-08, 0.694738)
scene.camera = ob_auto_camera
light_auto_sun = bpy.data.lights.new('AutoSun', 'SUN')
light_auto_sun.energy = 3.0
light_auto_sun.angle = 0.0523599
ob_auto_sun = bpy.data.objects.new('AutoSun', light_auto_sun)
scene.collection.objects.link(ob_auto_sun)
ob_auto_sun.rotation_euler = (0.872665, 0.174533, 0.523599)
bpy.context.view_layer.update()
